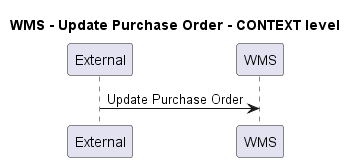

The diagram above was rendered by PlantUML. Its source (embedded in the PNG):
@startuml
!pragma layout smetana

title WMS - Update Purchase Order - CONTEXT level

participant "External" as C4InterFlow.SoftwareSystems.ExternalSystem
participant "WMS" as ECommercePlatform.SoftwareSystems.WMS

C4InterFlow.SoftwareSystems.ExternalSystem -> ECommercePlatform.SoftwareSystems.WMS : Update Purchase Order


@enduml